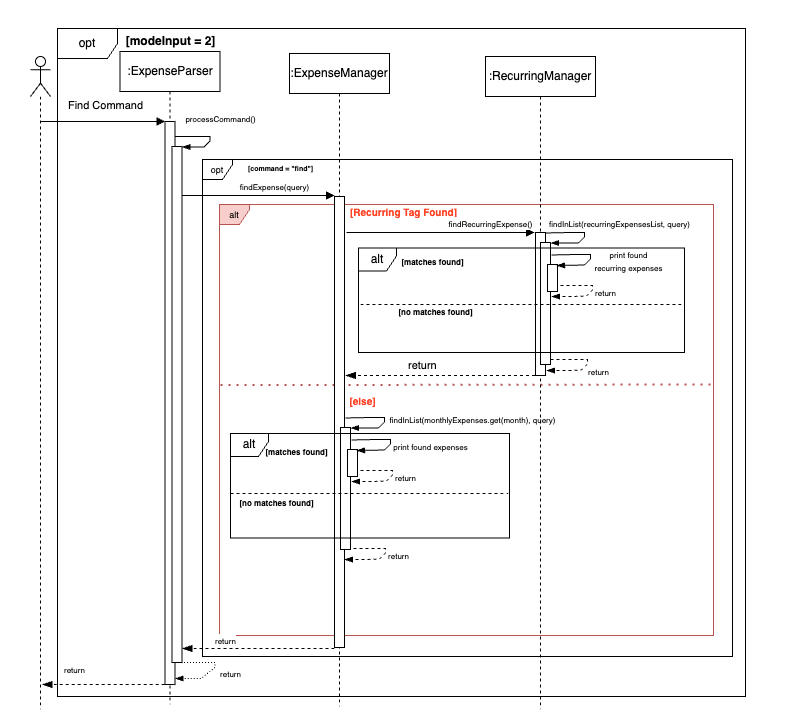

The diagram above was exported from draw.io. Its source (the exported page's mxGraphModel, read from the mxfile embedded in the PNG):
<mxGraphModel dx="526" dy="299" grid="0" gridSize="10" guides="1" tooltips="1" connect="1" arrows="1" fold="1" page="1" pageScale="1" pageWidth="827" pageHeight="1169" background="#ffffff" math="0" shadow="0">
  <root>
    <mxCell id="0" />
    <mxCell id="1" parent="0" />
    <mxCell id="NREjWHVZaWpDTFndz2z_-38" value="" style="endArrow=none;dashed=1;html=1;dashPattern=1 3;strokeWidth=2;rounded=0;fillColor=#f8cecc;strokeColor=#b85450;exitX=0.002;exitY=0.419;exitDx=0;exitDy=0;exitPerimeter=0;entryX=0.999;entryY=0.519;entryDx=0;entryDy=0;entryPerimeter=0;" parent="1" edge="1" source="NREjWHVZaWpDTFndz2z_-29">
      <mxGeometry width="50" height="50" relative="1" as="geometry">
        <mxPoint x="330.93" y="427.31999999999994" as="sourcePoint" />
        <mxPoint x="757.0034999999999" y="426" as="targetPoint" />
      </mxGeometry>
    </mxCell>
    <mxCell id="NREjWHVZaWpDTFndz2z_-29" value="&lt;font style=&quot;font-size: 9px;&quot;&gt;alt&lt;/font&gt;" style="shape=umlFrame;whiteSpace=wrap;html=1;pointerEvents=0;width=30;height=20;fillColor=#f8cecc;strokeColor=#b85450;" parent="1" vertex="1">
      <mxGeometry x="263" y="246" width="494" height="431" as="geometry" />
    </mxCell>
    <mxCell id="PNHP4SLktkHoPY2fGvlQ-31" value="" style="rounded=0;whiteSpace=wrap;html=1;opacity=0;labelBackgroundColor=none;" parent="1" vertex="1">
      <mxGeometry x="44" y="42" width="803" height="715" as="geometry" />
    </mxCell>
    <mxCell id="NREjWHVZaWpDTFndz2z_-2" value=":ExpenseParser" style="shape=umlLifeline;perimeter=lifelinePerimeter;whiteSpace=wrap;html=1;container=1;dropTarget=0;collapsible=0;recursiveResize=0;outlineConnect=0;portConstraint=eastwest;newEdgeStyle={&quot;curved&quot;:0,&quot;rounded&quot;:0};" parent="1" vertex="1">
      <mxGeometry x="163.5" y="93" width="100" height="653" as="geometry" />
    </mxCell>
    <mxCell id="NREjWHVZaWpDTFndz2z_-3" value="" style="html=1;points=[[0,0,0,0,5],[0,1,0,0,-5],[1,0,0,0,5],[1,1,0,0,-5]];perimeter=orthogonalPerimeter;outlineConnect=0;targetShapes=umlLifeline;portConstraint=eastwest;newEdgeStyle={&quot;curved&quot;:0,&quot;rounded&quot;:0};" parent="NREjWHVZaWpDTFndz2z_-2" vertex="1">
      <mxGeometry x="45" y="70" width="10" height="563" as="geometry" />
    </mxCell>
    <mxCell id="NREjWHVZaWpDTFndz2z_-4" value="" style="html=1;points=[[0,0,0,0,5],[0,1,0,0,-5],[1,0,0,0,5],[1,1,0,0,-5]];perimeter=orthogonalPerimeter;outlineConnect=0;targetShapes=umlLifeline;portConstraint=eastwest;newEdgeStyle={&quot;curved&quot;:0,&quot;rounded&quot;:0};" parent="NREjWHVZaWpDTFndz2z_-2" vertex="1">
      <mxGeometry x="52" y="95" width="10" height="516" as="geometry" />
    </mxCell>
    <mxCell id="NREjWHVZaWpDTFndz2z_-5" value="" style="shape=umlLifeline;perimeter=lifelinePerimeter;whiteSpace=wrap;html=1;container=1;dropTarget=0;collapsible=0;recursiveResize=0;outlineConnect=0;portConstraint=eastwest;newEdgeStyle={&quot;curved&quot;:0,&quot;rounded&quot;:0};participant=umlActor;" parent="1" vertex="1">
      <mxGeometry x="74" y="98" width="20" height="653" as="geometry" />
    </mxCell>
    <mxCell id="NREjWHVZaWpDTFndz2z_-6" value="Find Command" style="html=1;verticalAlign=bottom;endArrow=block;curved=0;rounded=0;" parent="1" target="NREjWHVZaWpDTFndz2z_-3" edge="1">
      <mxGeometry x="0.0442" y="7" width="80" relative="1" as="geometry">
        <mxPoint x="84" y="163" as="sourcePoint" />
        <mxPoint x="203.5" y="183" as="targetPoint" />
        <Array as="points">
          <mxPoint x="163.5" y="163" />
        </Array>
        <mxPoint as="offset" />
      </mxGeometry>
    </mxCell>
    <mxCell id="NREjWHVZaWpDTFndz2z_-7" value="opt" style="shape=umlFrame;whiteSpace=wrap;html=1;pointerEvents=0;" parent="1" vertex="1">
      <mxGeometry x="101" y="70" width="688" height="668" as="geometry" />
    </mxCell>
    <mxCell id="NREjWHVZaWpDTFndz2z_-8" value="[modeInput = 2]" style="text;align=center;fontStyle=1;verticalAlign=middle;spacingLeft=3;spacingRight=3;strokeColor=none;rotatable=0;points=[[0,0.5],[1,0.5]];portConstraint=eastwest;html=1;" parent="1" vertex="1">
      <mxGeometry x="178.5" y="75" width="70" height="16" as="geometry" />
    </mxCell>
    <mxCell id="NREjWHVZaWpDTFndz2z_-9" value=":ExpenseManager" style="shape=umlLifeline;perimeter=lifelinePerimeter;whiteSpace=wrap;html=1;container=1;dropTarget=0;collapsible=0;recursiveResize=0;outlineConnect=0;portConstraint=eastwest;newEdgeStyle={&quot;curved&quot;:0,&quot;rounded&quot;:0};" parent="1" vertex="1">
      <mxGeometry x="333" y="95" width="100" height="653" as="geometry" />
    </mxCell>
    <mxCell id="NREjWHVZaWpDTFndz2z_-25" value="" style="html=1;points=[[0,0,0,0,5],[0,1,0,0,-5],[1,0,0,0,5],[1,1,0,0,-5]];perimeter=orthogonalPerimeter;outlineConnect=0;targetShapes=umlLifeline;portConstraint=eastwest;newEdgeStyle={&quot;curved&quot;:0,&quot;rounded&quot;:0};" parent="NREjWHVZaWpDTFndz2z_-9" vertex="1">
      <mxGeometry x="45" y="143" width="10" height="451" as="geometry" />
    </mxCell>
    <mxCell id="0AyYC0YjxxtcOzXHBKyp-19" value="&lt;span style=&quot;font-size: 8px;&quot;&gt;findInList(monthlyExpenses.get(month), query)&lt;/span&gt;" style="html=1;verticalAlign=bottom;endArrow=blockThin;curved=0;rounded=0;endFill=1;" edge="1" parent="NREjWHVZaWpDTFndz2z_-9" target="0AyYC0YjxxtcOzXHBKyp-20">
      <mxGeometry x="0.0878" y="88" width="80" relative="1" as="geometry">
        <mxPoint x="56" y="364.5" as="sourcePoint" />
        <mxPoint x="70" y="375" as="targetPoint" />
        <Array as="points">
          <mxPoint x="80" y="364" />
          <mxPoint x="95" y="364" />
          <mxPoint x="95" y="368.5" />
          <mxPoint x="89" y="374.5" />
        </Array>
        <mxPoint x="26" y="-56" as="offset" />
      </mxGeometry>
    </mxCell>
    <mxCell id="0AyYC0YjxxtcOzXHBKyp-20" value="" style="html=1;points=[[0,0,0,0,5],[0,1,0,0,-5],[1,0,0,0,5],[1,1,0,0,-5]];perimeter=orthogonalPerimeter;outlineConnect=0;targetShapes=umlLifeline;portConstraint=eastwest;newEdgeStyle={&quot;curved&quot;:0,&quot;rounded&quot;:0};" vertex="1" parent="NREjWHVZaWpDTFndz2z_-9">
      <mxGeometry x="51" y="374" width="10" height="122" as="geometry" />
    </mxCell>
    <mxCell id="0AyYC0YjxxtcOzXHBKyp-21" value="" style="html=1;points=[[0,0,0,0,5],[0,1,0,0,-5],[1,0,0,0,5],[1,1,0,0,-5]];perimeter=orthogonalPerimeter;outlineConnect=0;targetShapes=umlLifeline;portConstraint=eastwest;newEdgeStyle={&quot;curved&quot;:0,&quot;rounded&quot;:0};" vertex="1" parent="NREjWHVZaWpDTFndz2z_-9">
      <mxGeometry x="58" y="396" width="10" height="27" as="geometry" />
    </mxCell>
    <mxCell id="0AyYC0YjxxtcOzXHBKyp-23" value="&lt;span style=&quot;font-size: 8px;&quot;&gt;print found&amp;nbsp;&lt;/span&gt;&lt;span style=&quot;font-size: 8px;&quot;&gt;expenses&lt;/span&gt;" style="html=1;verticalAlign=bottom;endArrow=blockThin;curved=0;rounded=0;endFill=1;" edge="1" parent="NREjWHVZaWpDTFndz2z_-9">
      <mxGeometry x="0.0877" y="41" width="80" relative="1" as="geometry">
        <mxPoint x="62" y="386.5" as="sourcePoint" />
        <mxPoint x="67" y="397" as="targetPoint" />
        <Array as="points">
          <mxPoint x="86" y="386" />
          <mxPoint x="101" y="386" />
          <mxPoint x="101" y="390.5" />
          <mxPoint x="95" y="396.5" />
        </Array>
        <mxPoint x="11" y="-18" as="offset" />
      </mxGeometry>
    </mxCell>
    <mxCell id="0AyYC0YjxxtcOzXHBKyp-24" value="&lt;font style=&quot;font-size: 8px;&quot;&gt;return&lt;/font&gt;" style="html=1;verticalAlign=bottom;endArrow=blockThin;curved=0;rounded=0;endFill=1;entryX=1;entryY=1;entryDx=0;entryDy=-5;entryPerimeter=0;dashed=1;" edge="1" parent="NREjWHVZaWpDTFndz2z_-9">
      <mxGeometry x="-0.0235" y="18" width="80" relative="1" as="geometry">
        <mxPoint x="71" y="417" as="sourcePoint" />
        <mxPoint x="62" y="428" as="targetPoint" />
        <Array as="points">
          <mxPoint x="88" y="417" />
          <mxPoint x="103" y="417" />
          <mxPoint x="103" y="421.5" />
          <mxPoint x="97" y="427.5" />
          <mxPoint x="83" y="428" />
        </Array>
        <mxPoint x="2" y="-3" as="offset" />
      </mxGeometry>
    </mxCell>
    <mxCell id="NREjWHVZaWpDTFndz2z_-11" value="&lt;font style=&quot;font-size: 8px;&quot;&gt;findExpense(query)&lt;/font&gt;" style="html=1;verticalAlign=bottom;endArrow=block;curved=0;rounded=0;" parent="1" source="NREjWHVZaWpDTFndz2z_-4" edge="1">
      <mxGeometry x="0.2174" width="80" relative="1" as="geometry">
        <mxPoint x="268" y="237" as="sourcePoint" />
        <mxPoint x="378" y="237" as="targetPoint" />
        <Array as="points">
          <mxPoint x="303" y="237" />
          <mxPoint x="333" y="237" />
        </Array>
        <mxPoint as="offset" />
      </mxGeometry>
    </mxCell>
    <mxCell id="NREjWHVZaWpDTFndz2z_-12" value="&lt;font style=&quot;font-size: 9px;&quot;&gt;opt&lt;/font&gt;" style="shape=umlFrame;whiteSpace=wrap;html=1;pointerEvents=0;width=30;height=20;" parent="1" vertex="1">
      <mxGeometry x="246" y="201" width="530" height="497" as="geometry" />
    </mxCell>
    <mxCell id="NREjWHVZaWpDTFndz2z_-13" value="&lt;font style=&quot;font-size: 7px;&quot;&gt;[command = &quot;find&quot;]&lt;/font&gt;" style="text;align=center;fontStyle=1;verticalAlign=middle;spacingLeft=3;spacingRight=3;strokeColor=none;rotatable=0;points=[[0,0.5],[1,0.5]];portConstraint=eastwest;html=1;" parent="1" vertex="1">
      <mxGeometry x="289" y="201" width="70" height="16" as="geometry" />
    </mxCell>
    <mxCell id="NREjWHVZaWpDTFndz2z_-15" value="&lt;font style=&quot;font-size: 8px;&quot;&gt;return&lt;/font&gt;" style="html=1;verticalAlign=middle;endArrow=blockThin;dashed=1;endSize=8;curved=0;rounded=0;strokeColor=default;align=left;spacingLeft=2;fontFamily=Helvetica;fontSize=11;fontColor=default;labelBackgroundColor=default;endFill=1;" parent="1" edge="1">
      <mxGeometry x="0.7057" y="-15" relative="1" as="geometry">
        <mxPoint x="85.49521739130438" y="726" as="targetPoint" />
        <mxPoint x="214.18" y="726" as="sourcePoint" />
        <mxPoint as="offset" />
      </mxGeometry>
    </mxCell>
    <mxCell id="NREjWHVZaWpDTFndz2z_-18" value="&lt;font style=&quot;font-size: 8px;&quot;&gt;processCommand()&lt;/font&gt;" style="html=1;verticalAlign=bottom;endArrow=blockThin;curved=0;rounded=0;endFill=1;" parent="1" target="NREjWHVZaWpDTFndz2z_-4" edge="1">
      <mxGeometry x="0.0002" y="13" width="80" relative="1" as="geometry">
        <mxPoint x="218.5" y="178" as="sourcePoint" />
        <mxPoint x="228.5" y="189" as="targetPoint" />
        <Array as="points">
          <mxPoint x="238.5" y="178" />
          <mxPoint x="253.5" y="178" />
          <mxPoint x="253.5" y="182.5" />
          <mxPoint x="247.5" y="188.5" />
        </Array>
        <mxPoint x="-3" y="-9" as="offset" />
      </mxGeometry>
    </mxCell>
    <mxCell id="NREjWHVZaWpDTFndz2z_-24" value="&lt;font style=&quot;font-size: 8px;&quot;&gt;return&lt;/font&gt;" style="html=1;verticalAlign=bottom;endArrow=blockThin;curved=0;rounded=0;exitX=1;exitY=0;exitDx=0;exitDy=5;exitPerimeter=0;endFill=1;dashed=1;dashPattern=1 2;" parent="1" edge="1">
      <mxGeometry x="0.0135" y="22" width="80" relative="1" as="geometry">
        <mxPoint x="218.5" y="704" as="sourcePoint" />
        <mxPoint x="218.5" y="720" as="targetPoint" />
        <Array as="points">
          <mxPoint x="233.5" y="704" />
          <mxPoint x="258.5" y="704" />
          <mxPoint x="258.5" y="709" />
          <mxPoint x="244.5" y="720" />
        </Array>
        <mxPoint x="2" y="-2" as="offset" />
      </mxGeometry>
    </mxCell>
    <mxCell id="NREjWHVZaWpDTFndz2z_-31" value="&lt;font size=&quot;1&quot;&gt;[Recurring Tag Found]&lt;/font&gt;" style="text;align=center;fontStyle=1;verticalAlign=middle;spacingLeft=3;spacingRight=3;strokeColor=none;rotatable=0;points=[[0,0.5],[1,0.5]];portConstraint=eastwest;html=1;fontColor=#FF4326;" parent="1" vertex="1">
      <mxGeometry x="412" y="246" width="71" height="15" as="geometry" />
    </mxCell>
    <mxCell id="NREjWHVZaWpDTFndz2z_-33" value=":RecurringManager" style="shape=umlLifeline;perimeter=lifelinePerimeter;whiteSpace=wrap;html=1;container=1;dropTarget=0;collapsible=0;recursiveResize=0;outlineConnect=0;portConstraint=eastwest;newEdgeStyle={&quot;curved&quot;:0,&quot;rounded&quot;:0};" parent="1" vertex="1">
      <mxGeometry x="529" y="98" width="110" height="653" as="geometry" />
    </mxCell>
    <mxCell id="NREjWHVZaWpDTFndz2z_-36" value="" style="html=1;points=[[0,0,0,0,5],[0,1,0,0,-5],[1,0,0,0,5],[1,1,0,0,-5]];perimeter=orthogonalPerimeter;outlineConnect=0;targetShapes=umlLifeline;portConstraint=eastwest;newEdgeStyle={&quot;curved&quot;:0,&quot;rounded&quot;:0};" parent="NREjWHVZaWpDTFndz2z_-33" vertex="1">
      <mxGeometry x="50" y="176" width="10" height="143" as="geometry" />
    </mxCell>
    <mxCell id="0AyYC0YjxxtcOzXHBKyp-1" value="&lt;span style=&quot;font-size: 8px;&quot;&gt;findInList(recurringExpensesList, query)&lt;/span&gt;" style="html=1;verticalAlign=bottom;endArrow=blockThin;curved=0;rounded=0;endFill=1;" edge="1" parent="NREjWHVZaWpDTFndz2z_-33" target="0AyYC0YjxxtcOzXHBKyp-4">
      <mxGeometry x="-0.0248" y="35" width="80" relative="1" as="geometry">
        <mxPoint x="60" y="176.5" as="sourcePoint" />
        <mxPoint x="74" y="187" as="targetPoint" />
        <Array as="points">
          <mxPoint x="84" y="176" />
          <mxPoint x="99" y="176" />
          <mxPoint x="99" y="180.5" />
          <mxPoint x="93" y="186.5" />
        </Array>
        <mxPoint as="offset" />
      </mxGeometry>
    </mxCell>
    <mxCell id="0AyYC0YjxxtcOzXHBKyp-4" value="" style="html=1;points=[[0,0,0,0,5],[0,1,0,0,-5],[1,0,0,0,5],[1,1,0,0,-5]];perimeter=orthogonalPerimeter;outlineConnect=0;targetShapes=umlLifeline;portConstraint=eastwest;newEdgeStyle={&quot;curved&quot;:0,&quot;rounded&quot;:0};" vertex="1" parent="NREjWHVZaWpDTFndz2z_-33">
      <mxGeometry x="55" y="186" width="10" height="122" as="geometry" />
    </mxCell>
    <mxCell id="0AyYC0YjxxtcOzXHBKyp-6" value="" style="html=1;points=[[0,0,0,0,5],[0,1,0,0,-5],[1,0,0,0,5],[1,1,0,0,-5]];perimeter=orthogonalPerimeter;outlineConnect=0;targetShapes=umlLifeline;portConstraint=eastwest;newEdgeStyle={&quot;curved&quot;:0,&quot;rounded&quot;:0};" vertex="1" parent="NREjWHVZaWpDTFndz2z_-33">
      <mxGeometry x="62" y="208" width="10" height="27" as="geometry" />
    </mxCell>
    <mxCell id="NREjWHVZaWpDTFndz2z_-35" value="&lt;font style=&quot;font-size: 8px;&quot;&gt;findRecurringExpense()&lt;/font&gt;" style="html=1;verticalAlign=bottom;endArrow=block;curved=0;rounded=0;" parent="1" edge="1">
      <mxGeometry x="0.5342" width="80" relative="1" as="geometry">
        <mxPoint x="390" y="274" as="sourcePoint" />
        <mxPoint x="578" y="274" as="targetPoint" />
        <Array as="points">
          <mxPoint x="430" y="274" />
          <mxPoint x="460" y="274" />
        </Array>
        <mxPoint as="offset" />
      </mxGeometry>
    </mxCell>
    <mxCell id="NREjWHVZaWpDTFndz2z_-37" value="return" style="html=1;verticalAlign=middle;endArrow=blockThin;dashed=1;endSize=8;curved=0;rounded=0;strokeColor=default;align=left;spacingLeft=2;fontFamily=Helvetica;fontSize=11;fontColor=default;labelBackgroundColor=default;endFill=1;" parent="1" edge="1">
      <mxGeometry x="0.4" y="-10" relative="1" as="geometry">
        <mxPoint x="584.5" y="417" as="sourcePoint" />
        <mxPoint x="389" y="417" as="targetPoint" />
        <mxPoint as="offset" />
      </mxGeometry>
    </mxCell>
    <mxCell id="NREjWHVZaWpDTFndz2z_-39" value="&lt;font size=&quot;1&quot;&gt;[else]&lt;/font&gt;" style="text;align=center;fontStyle=1;verticalAlign=middle;spacingLeft=3;spacingRight=3;strokeColor=none;rotatable=0;points=[[0,0.5],[1,0.5]];portConstraint=eastwest;html=1;fontColor=#FF4326;" parent="1" vertex="1">
      <mxGeometry x="371" y="435" width="71" height="15" as="geometry" />
    </mxCell>
    <mxCell id="NREjWHVZaWpDTFndz2z_-54" value="&lt;font style=&quot;font-size: 8px;&quot;&gt;return&lt;/font&gt;" style="html=1;verticalAlign=middle;endArrow=blockThin;dashed=1;endSize=8;curved=0;rounded=0;strokeColor=default;align=left;spacingLeft=2;fontFamily=Helvetica;fontSize=11;fontColor=default;labelBackgroundColor=default;endFill=1;" parent="1" edge="1">
      <mxGeometry x="0.6106" y="-8" relative="1" as="geometry">
        <mxPoint x="225.5" y="690" as="targetPoint" />
        <mxPoint x="378" y="690" as="sourcePoint" />
        <mxPoint as="offset" />
      </mxGeometry>
    </mxCell>
    <mxCell id="0AyYC0YjxxtcOzXHBKyp-5" value="&lt;font style=&quot;font-size: 8px;&quot;&gt;return&lt;/font&gt;" style="html=1;verticalAlign=bottom;endArrow=blockThin;curved=0;rounded=0;endFill=1;entryX=1;entryY=1;entryDx=0;entryDy=-5;entryPerimeter=0;dashed=1;exitX=1;exitY=1;exitDx=0;exitDy=-5;exitPerimeter=0;" edge="1" parent="1" source="0AyYC0YjxxtcOzXHBKyp-4">
      <mxGeometry x="0.0896" y="19" width="80" relative="1" as="geometry">
        <mxPoint x="598" y="401" as="sourcePoint" />
        <mxPoint x="590" y="412" as="targetPoint" />
        <Array as="points">
          <mxPoint x="616" y="401" />
          <mxPoint x="631" y="401" />
          <mxPoint x="631" y="405.5" />
          <mxPoint x="625" y="411.5" />
          <mxPoint x="611" y="412" />
        </Array>
        <mxPoint x="1" as="offset" />
      </mxGeometry>
    </mxCell>
    <mxCell id="0AyYC0YjxxtcOzXHBKyp-7" value="&lt;span style=&quot;font-size: 8px;&quot;&gt;print found&lt;/span&gt;&lt;div&gt;&lt;span style=&quot;font-size: 8px;&quot;&gt;recurring expenses&lt;/span&gt;&lt;/div&gt;" style="html=1;verticalAlign=bottom;endArrow=blockThin;curved=0;rounded=0;endFill=1;" edge="1" parent="1">
      <mxGeometry x="0.0877" y="42" width="80" relative="1" as="geometry">
        <mxPoint x="595" y="296.5" as="sourcePoint" />
        <mxPoint x="600" y="307" as="targetPoint" />
        <Array as="points">
          <mxPoint x="619" y="296" />
          <mxPoint x="634" y="296" />
          <mxPoint x="634" y="300.5" />
          <mxPoint x="628" y="306.5" />
        </Array>
        <mxPoint x="8" y="-12" as="offset" />
      </mxGeometry>
    </mxCell>
    <mxCell id="0AyYC0YjxxtcOzXHBKyp-11" value="alt" style="shape=umlFrame;whiteSpace=wrap;html=1;pointerEvents=0;width=38;height=23;" vertex="1" parent="1">
      <mxGeometry x="402" y="289.5" width="326" height="104.5" as="geometry" />
    </mxCell>
    <mxCell id="0AyYC0YjxxtcOzXHBKyp-12" value="&lt;b&gt;&lt;font style=&quot;font-size: 8px;&quot;&gt;[matches found]&lt;/font&gt;&lt;/b&gt;" style="text;html=1;align=center;verticalAlign=middle;resizable=0;points=[];autosize=1;strokeColor=none;fillColor=none;" vertex="1" parent="1">
      <mxGeometry x="436" y="289.5" width="80" height="26" as="geometry" />
    </mxCell>
    <mxCell id="0AyYC0YjxxtcOzXHBKyp-13" value="" style="endArrow=none;dashed=1;html=1;rounded=0;exitX=0.004;exitY=0.577;exitDx=0;exitDy=0;exitPerimeter=0;entryX=0.998;entryY=0.577;entryDx=0;entryDy=0;entryPerimeter=0;" edge="1" parent="1">
      <mxGeometry width="50" height="50" relative="1" as="geometry">
        <mxPoint x="403.95399999999995" y="346" as="sourcePoint" />
        <mxPoint x="727.998" y="346" as="targetPoint" />
      </mxGeometry>
    </mxCell>
    <mxCell id="0AyYC0YjxxtcOzXHBKyp-14" value="&lt;b&gt;&lt;font style=&quot;font-size: 8px;&quot;&gt;[no matches found]&lt;/font&gt;&lt;/b&gt;" style="text;html=1;align=center;verticalAlign=middle;resizable=0;points=[];autosize=1;strokeColor=none;fillColor=none;" vertex="1" parent="1">
      <mxGeometry x="433" y="340" width="92" height="26" as="geometry" />
    </mxCell>
    <mxCell id="0AyYC0YjxxtcOzXHBKyp-15" value="&lt;font style=&quot;font-size: 8px;&quot;&gt;return&lt;/font&gt;" style="html=1;verticalAlign=bottom;endArrow=blockThin;curved=0;rounded=0;endFill=1;entryX=1;entryY=1;entryDx=0;entryDy=-5;entryPerimeter=0;dashed=1;" edge="1" parent="1">
      <mxGeometry x="-0.0235" y="18" width="80" relative="1" as="geometry">
        <mxPoint x="604" y="327" as="sourcePoint" />
        <mxPoint x="595" y="338" as="targetPoint" />
        <Array as="points">
          <mxPoint x="621" y="327" />
          <mxPoint x="636" y="327" />
          <mxPoint x="636" y="331.5" />
          <mxPoint x="630" y="337.5" />
          <mxPoint x="616" y="338" />
        </Array>
        <mxPoint x="2" y="-3" as="offset" />
      </mxGeometry>
    </mxCell>
    <mxCell id="0AyYC0YjxxtcOzXHBKyp-26" value="alt" style="shape=umlFrame;whiteSpace=wrap;html=1;pointerEvents=0;width=38;height=23;" vertex="1" parent="1">
      <mxGeometry x="274" y="475" width="279" height="104.5" as="geometry" />
    </mxCell>
    <mxCell id="0AyYC0YjxxtcOzXHBKyp-27" value="&lt;b&gt;&lt;font style=&quot;font-size: 8px;&quot;&gt;[matches found]&lt;/font&gt;&lt;/b&gt;" style="text;html=1;align=center;verticalAlign=middle;resizable=0;points=[];autosize=1;strokeColor=none;fillColor=none;" vertex="1" parent="1">
      <mxGeometry x="300" y="480" width="80" height="26" as="geometry" />
    </mxCell>
    <mxCell id="0AyYC0YjxxtcOzXHBKyp-28" value="" style="endArrow=none;dashed=1;html=1;rounded=0;exitX=0.004;exitY=0.577;exitDx=0;exitDy=0;exitPerimeter=0;" edge="1" parent="1">
      <mxGeometry width="50" height="50" relative="1" as="geometry">
        <mxPoint x="274.00399999999996" y="535" as="sourcePoint" />
        <mxPoint x="552" y="535" as="targetPoint" />
      </mxGeometry>
    </mxCell>
    <mxCell id="0AyYC0YjxxtcOzXHBKyp-29" value="&lt;b&gt;&lt;font style=&quot;font-size: 8px;&quot;&gt;[no matches found]&lt;/font&gt;&lt;/b&gt;" style="text;html=1;align=center;verticalAlign=middle;resizable=0;points=[];autosize=1;strokeColor=none;fillColor=none;" vertex="1" parent="1">
      <mxGeometry x="274" y="531" width="92" height="26" as="geometry" />
    </mxCell>
    <mxCell id="0AyYC0YjxxtcOzXHBKyp-30" value="&lt;font style=&quot;font-size: 8px;&quot;&gt;return&lt;/font&gt;" style="html=1;verticalAlign=bottom;endArrow=blockThin;curved=0;rounded=0;endFill=1;entryX=1;entryY=1;entryDx=0;entryDy=-5;entryPerimeter=0;dashed=1;" edge="1" parent="1">
      <mxGeometry x="-0.0235" y="18" width="80" relative="1" as="geometry">
        <mxPoint x="397" y="590" as="sourcePoint" />
        <mxPoint x="388" y="601" as="targetPoint" />
        <Array as="points">
          <mxPoint x="414" y="590" />
          <mxPoint x="429" y="590" />
          <mxPoint x="429" y="594.5" />
          <mxPoint x="423" y="600.5" />
          <mxPoint x="409" y="601" />
        </Array>
        <mxPoint x="2" y="-3" as="offset" />
      </mxGeometry>
    </mxCell>
  </root>
</mxGraphModel>